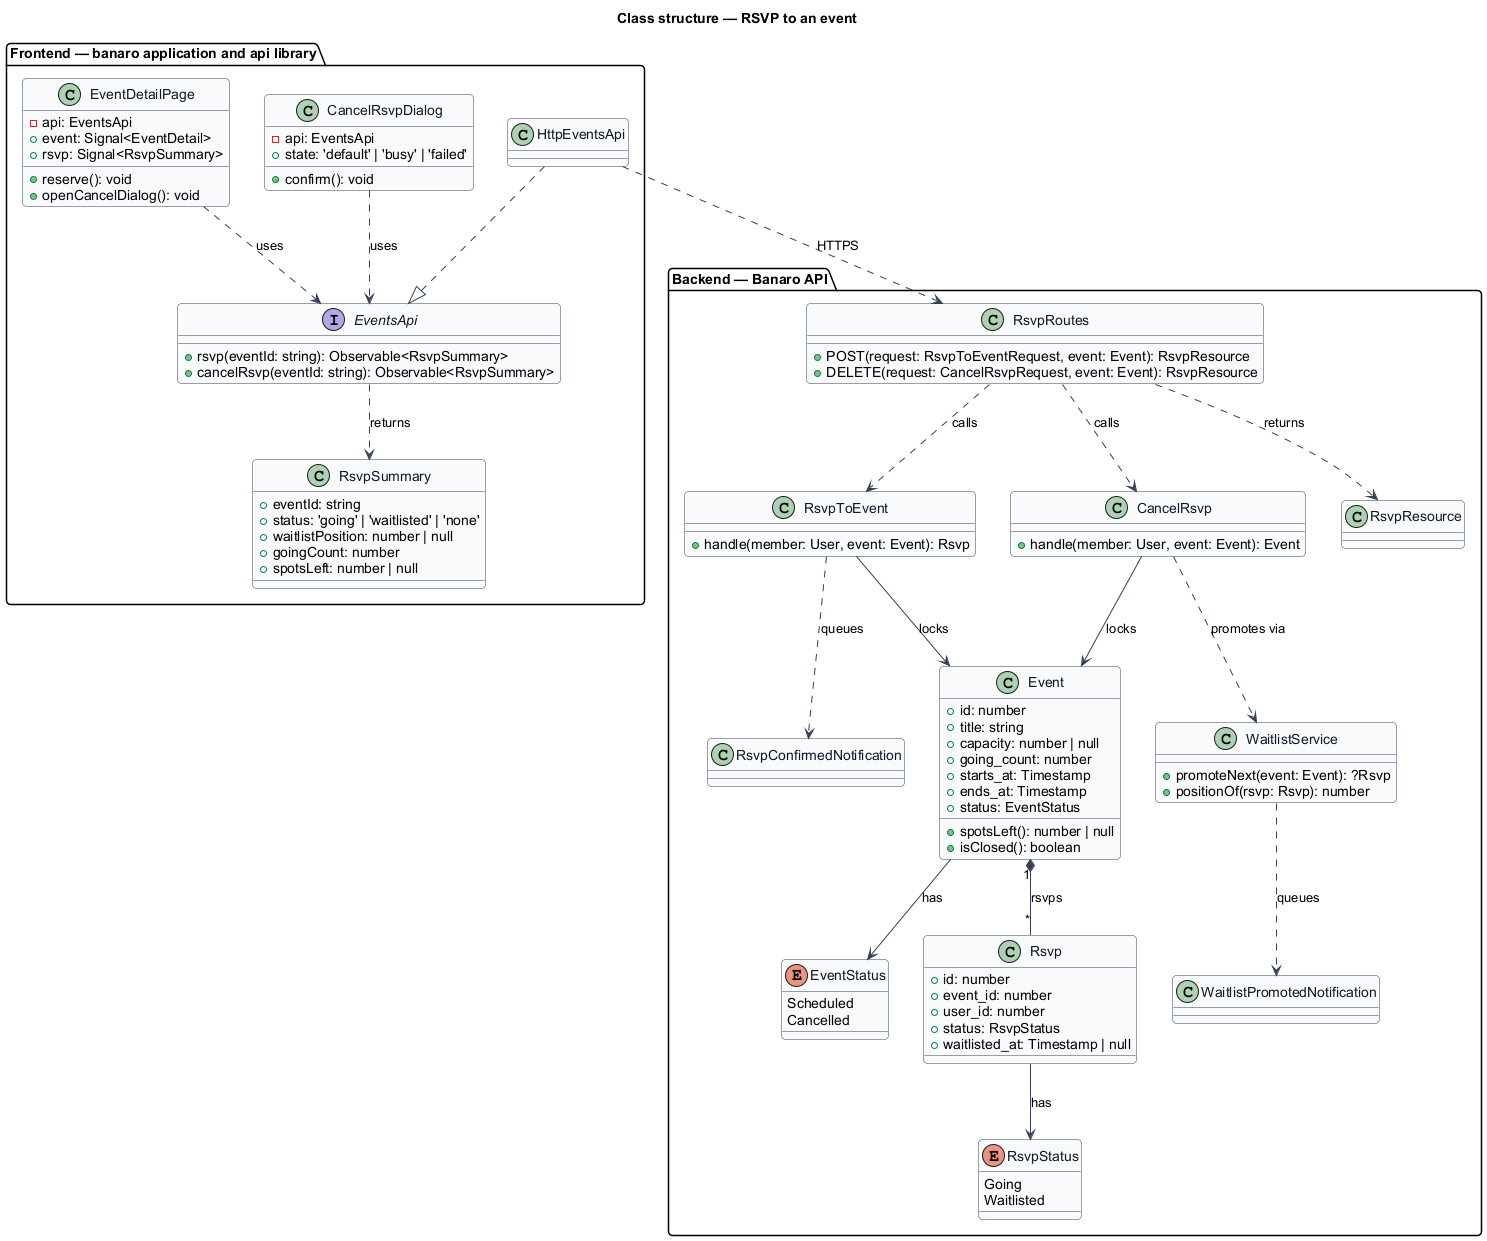

The diagram above was rendered by PlantUML. Its source (embedded in the PNG):
@startuml
' --- shared skin header ---
skinparam backgroundColor #FFFFFF
skinparam shadowing false
skinparam roundcorner 8
skinparam defaultFontName Arial
skinparam ArrowColor #344054
skinparam class {
  BorderColor #344054
  FontColor #101828
  BackgroundColor #F9FAFB
}
' --------------------------
title Class structure — RSVP to an event

package "Frontend — banaro application and api library" {
  class EventDetailPage {
    -api: EventsApi
    +event: Signal<EventDetail>
    +rsvp: Signal<RsvpSummary>
    +reserve(): void
    +openCancelDialog(): void
  }
  class CancelRsvpDialog {
    -api: EventsApi
    +state: 'default' | 'busy' | 'failed'
    +confirm(): void
  }
  interface EventsApi {
    +rsvp(eventId: string): Observable<RsvpSummary>
    +cancelRsvp(eventId: string): Observable<RsvpSummary>
  }
  class HttpEventsApi
  class RsvpSummary {
    +eventId: string
    +status: 'going' | 'waitlisted' | 'none'
    +waitlistPosition: number | null
    +goingCount: number
    +spotsLeft: number | null
  }
}

package "Backend — Banaro API" {
  class RsvpRoutes {
    +POST(request: RsvpToEventRequest, event: Event): RsvpResource
    +DELETE(request: CancelRsvpRequest, event: Event): RsvpResource
  }
  class RsvpToEvent {
    +handle(member: User, event: Event): Rsvp
  }
  class CancelRsvp {
    +handle(member: User, event: Event): Event
  }
  class WaitlistService {
    +promoteNext(event: Event): ?Rsvp
    +positionOf(rsvp: Rsvp): number
  }
  class Event {
    +id: number
    +title: string
    +capacity: number | null
    +going_count: number
    +starts_at: Timestamp
    +ends_at: Timestamp
    +status: EventStatus
    +spotsLeft(): number | null
    +isClosed(): boolean
  }
  class Rsvp {
    +id: number
    +event_id: number
    +user_id: number
    +status: RsvpStatus
    +waitlisted_at: Timestamp | null
  }
  enum RsvpStatus {
    Going
    Waitlisted
  }
  enum EventStatus {
    Scheduled
    Cancelled
  }
  class RsvpResource
  class RsvpConfirmedNotification
  class WaitlistPromotedNotification
}

EventDetailPage ..> EventsApi : uses
CancelRsvpDialog ..> EventsApi : uses
HttpEventsApi ..|> EventsApi
EventsApi ..> RsvpSummary : returns
HttpEventsApi ..> RsvpRoutes : HTTPS

RsvpRoutes ..> RsvpToEvent : calls
RsvpRoutes ..> CancelRsvp : calls
RsvpRoutes ..> RsvpResource : returns
CancelRsvp ..> WaitlistService : promotes via
RsvpToEvent ..> RsvpConfirmedNotification : queues
WaitlistService ..> WaitlistPromotedNotification : queues
RsvpToEvent --> Event : locks
CancelRsvp --> Event : locks
Event "1" *-- "*" Rsvp : rsvps
Rsvp --> RsvpStatus : has
Event --> EventStatus : has
@enduml